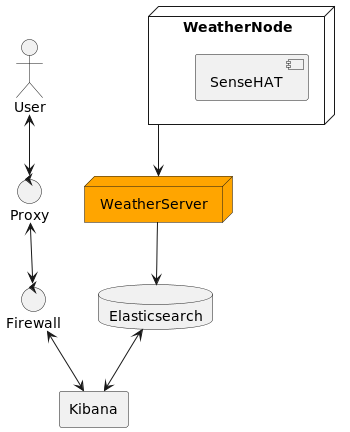

The diagram above was rendered by PlantUML. Its source (embedded in the PNG):
@startuml
'https://plantuml.com/deployment-diagram

actor User
control Firewall
control Proxy
node WeatherServer #Orange
node WeatherNode {
    component SenseHAT
}
database Elasticsearch
rectangle Kibana

User <--> Proxy
Proxy <--> Firewall
Firewall <--> Kibana
WeatherNode --> WeatherServer
WeatherServer --> Elasticsearch
Elasticsearch <--> Kibana

@enduml